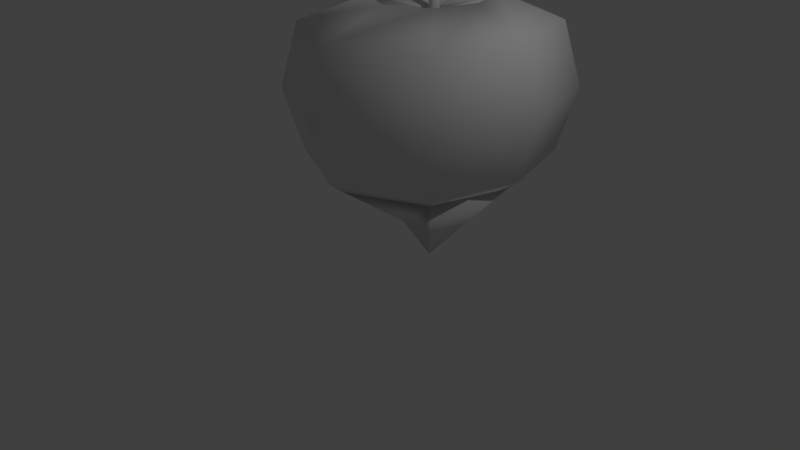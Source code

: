 # Source: Apple.blend  (saved by Blender 2.75.0; exported with 4.5.12 LTS)
import bpy
from mathutils import Matrix  # noqa: F401  (used for matrix-valued properties, if any)

bpy.ops.wm.read_factory_settings(use_empty=True)
scene = bpy.context.scene
scene.name = 'Scene'

# ---- collections
col_collection_1 = bpy.data.collections.new('Collection 1'); scene.collection.children.link(col_collection_1)
col_collection_5 = bpy.data.collections.new('Collection 5'); scene.collection.children.link(col_collection_5)

# ---- materials (node trees are filled in below, after node groups)
mat_material = bpy.data.materials.new('Material')
mat_material.alpha_threshold = 0.0
mat_material.use_transparent_shadow = False
mat_material.roughness = 0.5

# ---- material node trees

# ---- world
world_world = bpy.data.worlds.new('World'); scene.world = world_world
world_world.color = (0.05088, 0.05088, 0.05088)
world_world.use_sun_shadow = False
world_world.sun_shadow_jitter_overblur = 0.0
world_world.cycles.sampling_method = 'MANUAL'
world_world.cycles.sample_map_resolution = 256

# ---- cameras
cam_camera = bpy.data.cameras.new('Camera')
cam_camera.clip_end = 100.0
cam_camera.lens = 35.0
cam_camera.sensor_width = 32.0
cam_camera.sensor_height = 18.0
cam_camera.ortho_scale = 7.314
cam_camera.dof.focus_distance = 0.0
cam_camera.dof.aperture_fstop = 128.0

# ---- lights
light_lamp = bpy.data.lights.new('Lamp', 'POINT')
light_lamp.transmission_factor = 0.0
light_lamp.cutoff_distance = 30.0
light_lamp.energy = 100.0
light_lamp.shadow_buffer_clip_start = 1.001
light_lamp.shadow_soft_size = 0.1
light_lamp.shadow_maximum_resolution = 0.006
light_lamp.use_absolute_resolution = True
light_lamp.cycles.use_multiple_importance_sampling = False

# ---- meshes
me_cube_001 = bpy.data.meshes.new('Cube.001')
me_cube_001.from_pydata([(-1.0, -1.0, -1.0), (-0.5472, -0.5075, 1.068), (-1.0, 1.0, -1.0), (-0.5472, 0.5889, 1.068), (1.0, -1.0, -1.0), (0.5492, -0.5075, 1.068), (1.0, 1.0, -1.0), (0.5492, 0.5889, 1.068), (-1.118, 1.118, -0.8685), (-1.124, -1.124, 0.7692), (-1.124, 1.124, 0.7692), (1.124, 1.124, 0.7692), (1.124, -1.124, 0.7692), (1.118, 1.118, -0.8685), (1.118, -1.118, -0.8685), (-1.118, -1.118, -0.8685), (0.001013, 0.8327, 1.068), (0.0, 1.445, -1.0), (0.0, 1.624, 0.7692), (0.001013, -0.7513, 1.068), (0.0, -1.445, -1.0), (0.0, -1.624, 0.7692), (0.0, -1.615, -0.8685), (0.0, 1.615, -0.8685), (-0.7117, 0.04073, 1.068), (-1.3, 0.0, -1.0), (0.7137, 0.04073, 1.068), (1.3, 0.0, -1.0), (-1.462, 0.0, 0.7692), (1.453, 0.0, -0.8685), (1.462, 0.0, 0.7692), (-1.453, 0.0, -0.8685), (-0.7125, 0.03913, 1.062), (-1.291, -1.291, -0.04966), (-1.291, 1.291, -0.04966), (1.291, 1.291, -0.04966), (1.291, -1.291, -0.04966), (0.0, 1.865, -0.04966), (0.0, -1.865, -0.04966), (-1.678, 0.0, -0.04966), (1.678, 0.0, -0.04966), (-1.3, 0.0, -1.0), (-1.0, -1.0, -1.0), (0.0, 1.445, -1.0), (-1.0, 1.0, -1.0), (1.3, 0.0, -1.0), (1.0, 1.0, -1.0), (0.0, -1.445, -1.0), (1.0, -1.0, -1.0), (-0.4176, 6.189e-09, -1.723), (-0.3212, -0.3212, -1.723), (-1.698e-09, 0.4641, -1.723), (-0.3212, 0.3212, -2.055), (0.4176, 6.189e-09, -1.723), (0.3212, 0.3212, -1.723), (-1.698e-09, -0.4641, -1.725), (0.3212, -0.3212, -2.125), (-1.698e-09, 6.189e-09, -1.481), (-0.7125, 0.03913, 1.062), (-0.5472, 0.5889, 1.068), (0.001013, 0.8327, 1.068), (0.5492, 0.5889, 1.068), (0.7129, 0.03913, 1.062), (0.5484, -0.5091, 1.062), (0.0001691, -0.7529, 1.062), (-0.548, -0.5091, 1.062), (-0.7125, 0.03913, 1.062), (-0.548, 0.5873, 1.062), (0.0001691, 0.8311, 1.062), (0.5484, 0.5873, 1.062), (0.7129, 0.03913, 1.062), (0.5484, -0.5091, 1.062), (0.0001691, -0.7529, 1.062), (-0.548, -0.5091, 1.062), (-0.7125, 0.03913, 1.062), (-0.548, 0.5873, 1.062), (0.0001691, 0.8311, 1.062), (0.5484, 0.5873, 1.062), (0.7129, 0.03913, 1.062), (0.5484, -0.5091, 1.062), (0.0001691, -0.7529, 1.062), (-0.548, -0.5091, 1.062), (-0.548, 0.5873, 1.062), (0.0001691, 0.8311, 1.062), (0.5484, 0.5873, 1.062), (0.7129, 0.03913, 1.062), (0.5484, -0.5091, 1.062), (0.0001691, -0.7529, 1.062), (-0.548, -0.5091, 1.062), (-0.5472, 0.5889, 1.068), (0.5492, 0.5889, 1.068), (0.001013, 0.8327, 1.068), (-0.5472, 0.5889, 1.068), (0.001013, 0.8327, 1.068), (0.5492, 0.5889, 1.068), (-0.7125, 0.03913, 1.062), (-0.548, 0.5873, 1.062), (0.0001691, 0.8311, 1.062), (0.5484, 0.5873, 1.062), (0.7129, 0.03913, 1.062), (0.5484, -0.5091, 1.062), (0.0001691, -0.7529, 1.062), (-0.548, -0.5091, 1.062), (-0.5472, 0.5889, 1.068), (0.5492, 0.5889, 1.068), (0.001013, 0.8327, 1.068), (-0.5472, 0.5889, 1.068), (0.001013, 0.8327, 1.068), (0.5492, 0.5889, 1.068), (-0.7125, 0.03913, 1.062), (-0.548, 0.5873, 1.062), (0.0001691, 0.8311, 1.062), (0.5484, 0.5873, 1.062), (0.7129, 0.03913, 1.062), (0.5484, -0.5091, 1.062), (0.0001691, -0.7529, 1.062), (-0.548, -0.5091, 1.062), (-0.07519, 0.04067, 0.5472), (-0.05761, 0.09925, 0.5472), (0.0009771, 0.1253, 0.5472), (0.05956, 0.09925, 0.5472), (0.07714, 0.04067, 0.5472), (0.05956, -0.01792, 0.5472), (0.0009771, -0.04397, 0.5472), (-0.05761, -0.01792, 0.5472), (0.000537, 0.03983, 0.3136), (-0.7125, 0.03913, 1.066), (-0.548, 0.5873, 1.066), (0.0001691, 0.8311, 1.066), (0.5484, 0.5873, 1.066), (0.7129, 0.03913, 1.066), (0.5484, -0.5091, 1.066), (0.0001691, -0.7529, 1.066), (-0.548, -0.5091, 1.066), (-0.111, 0.1527, 0.9211), (-0.1447, 0.0407, 0.9211), (-0.03159, 0.04068, 0.2272), (0.113, -0.07133, 0.9211), (0.1466, 0.0407, 0.9211), (0.03356, 0.04068, 0.2272), (-0.02407, 0.06574, 0.2272), (0.0009845, 0.07688, 0.2272), (0.02604, 0.06574, 0.2272), (0.02604, 0.01562, 0.2272), (0.0009845, 0.00448, 0.2272), (-0.02407, 0.01562, 0.2272), (-0.111, -0.07133, 0.9211), (0.0009955, 0.2026, 0.9211), (0.0009955, -0.1212, 0.9211), (0.113, 0.1527, 0.9211)], [], [(31, 8, 2, 25), (23, 13, 6, 17), (29, 14, 4, 27), (22, 15, 0, 20), (6, 27, 45, 46), (26, 7, 61, 62), (19, 1, 9, 21), (26, 5, 12, 30), (16, 7, 11, 18), (24, 3, 10, 28), (38, 33, 15, 22), (40, 36, 14, 29), (37, 35, 13, 23), (39, 34, 8, 31), (34, 37, 23, 8), (36, 38, 22, 14), (3, 16, 18, 10), (5, 19, 21, 12), (3, 24, 58, 59), (25, 2, 44, 41), (14, 22, 20, 4), (8, 23, 17, 2), (4, 20, 47, 48), (33, 39, 31, 15), (35, 40, 29, 13), (1, 24, 28, 9), (7, 26, 30, 11), (5, 26, 62, 63), (27, 4, 48, 45), (13, 29, 27, 6), (15, 31, 25, 0), (11, 30, 40, 35), (9, 28, 39, 33), (12, 21, 38, 36), (10, 18, 37, 34), (28, 10, 34, 39), (18, 11, 35, 37), (30, 12, 36, 40), (21, 9, 33, 38), (42, 41, 49, 50), (46, 45, 53, 54), (43, 46, 54, 51), (47, 42, 50, 55), (20, 0, 42, 47), (0, 25, 41, 42), (2, 17, 43, 44), (17, 6, 46, 43), (57, 51, 54, 53), (49, 52, 51, 57), (50, 49, 57, 55), (55, 57, 53, 56), (41, 44, 52, 49), (48, 47, 55, 56), (44, 43, 51, 52), (45, 48, 56, 53), (62, 61, 69, 70), (61, 60, 68, 69), (65, 64, 72, 73), (60, 59, 67, 68), (1, 19, 64, 65), (24, 1, 65, 58), (19, 5, 63, 64), (73, 72, 80, 81), (68, 67, 75, 76), (32, 73, 81, 66), (67, 32, 66, 75), (64, 63, 71, 72), (63, 62, 70, 71), (59, 58, 32, 67), (58, 65, 73, 32), (66, 81, 88, 74), (75, 66, 74, 82), (79, 78, 85, 86), (80, 79, 86, 87), (69, 68, 76, 77), (70, 69, 77, 78), (72, 71, 79, 80), (71, 70, 78, 79), (76, 75, 82, 83), (81, 80, 87, 88), (77, 76, 83, 84), (78, 77, 84, 85), (86, 85, 99, 100), (61, 7, 90, 94), (59, 60, 93, 92), (84, 83, 97, 98), (85, 84, 98, 99), (82, 74, 95, 96), (16, 3, 89, 91), (74, 88, 102, 95), (3, 59, 92, 89), (7, 16, 91, 90), (87, 86, 100, 101), (83, 82, 96, 97), (60, 61, 94, 93), (88, 87, 101, 102), (90, 91, 105, 104), (96, 95, 109, 110), (95, 102, 116, 109), (94, 90, 104, 108), (101, 100, 114, 115), (92, 93, 107, 106), (97, 96, 110, 111), (93, 94, 108, 107), (89, 92, 106, 103), (102, 101, 115, 116), (91, 89, 103, 105), (100, 99, 113, 114), (98, 97, 111, 112), (99, 98, 112, 113), (105, 103, 106, 107), (104, 105, 107, 108), (124, 117, 136, 145), (122, 123, 144, 143), (116, 115, 132, 133), (118, 119, 141, 140), (125, 119, 118, 117), (121, 120, 119, 125), (122, 121, 125, 123), (123, 125, 117, 124), (114, 113, 130, 131), (112, 111, 128, 129), (113, 112, 129, 130), (123, 124, 145, 144), (110, 109, 126, 127), (109, 116, 133, 126), (121, 122, 143, 139), (115, 114, 131, 132), (119, 120, 142, 141), (120, 121, 139, 142), (111, 110, 127, 128), (117, 118, 140, 136), (147, 134, 140, 141), (135, 146, 145, 136), (134, 135, 136, 140), (137, 138, 139, 143), (146, 148, 144, 145), (149, 147, 141, 142), (138, 149, 142, 139), (148, 137, 143, 144), (132, 131, 137, 148), (130, 129, 149, 138), (129, 128, 147, 149), (133, 132, 148, 146), (131, 130, 138, 137), (127, 126, 135, 134), (126, 133, 146, 135), (128, 127, 134, 147)])
me_cube_001.polygons.foreach_set('use_smooth', [True] * 148)
me_cube_001.materials.append(mat_material)
me_cube_001.use_remesh_preserve_volume = False
me_cube_001.use_remesh_preserve_attributes = False
me_cube_001.use_mirror_vertex_groups = False
me_cube_001.update()
me_cylinder = bpy.data.meshes.new('Cylinder')
me_cylinder.from_pydata([(0.0, 1.0, -1.0), (0.0, 1.0, 11.74), (0.1951, 0.9808, -1.0), (0.1951, 0.9808, 11.74), (0.3827, 0.9239, -1.0), (0.3827, 0.9239, 11.74), (0.5556, 0.8315, -1.0), (0.5556, 0.8315, 11.74), (0.7071, 0.7071, -1.0), (0.7071, 0.7071, 11.74), (0.8315, 0.5556, -1.0), (0.8315, 0.5556, 11.74), (0.9239, 0.3827, -1.0), (0.9239, 0.3827, 11.74), (0.9808, 0.1951, -1.0), (0.9808, 0.1951, 11.74), (1.0, 7.55e-08, -1.0), (1.0, 7.55e-08, 11.74), (0.9808, -0.1951, -1.0), (0.9808, -0.1951, 11.74), (0.9239, -0.3827, -1.0), (0.9239, -0.3827, 11.74), (0.8315, -0.5556, -1.0), (0.8315, -0.5556, 11.74), (0.7071, -0.7071, -1.0), (0.7071, -0.7071, 11.74), (0.5556, -0.8315, -1.0), (0.5556, -0.8315, 11.74), (0.3827, -0.9239, -1.0), (0.3827, -0.9239, 11.74), (0.1951, -0.9808, -1.0), (0.1951, -0.9808, 11.74), (-3.258e-07, -1.0, -1.0), (-3.258e-07, -1.0, 11.74), (-0.1951, -0.9808, -1.0), (-0.1951, -0.9808, 11.74), (-0.3827, -0.9239, -1.0), (-0.3827, -0.9239, 11.74), (-0.5556, -0.8315, -1.0), (-0.5556, -0.8315, 10.89), (-0.7071, -0.7071, -1.0), (-0.7071, -0.7071, 10.89), (-0.8315, -0.5556, -1.0), (-0.8315, -0.5556, 11.74), (-0.9239, -0.3827, -1.0), (-0.9239, -0.3827, 11.74), (-0.9808, -0.1951, -1.0), (-0.9808, -0.1951, 11.74), (-1.0, 9.656e-07, -1.0), (-1.0, 9.656e-07, 11.74), (-0.9808, 0.1951, -1.0), (-0.9808, 0.1951, 11.74), (-0.9239, 0.3827, -1.0), (-0.9239, 0.3827, 11.74), (-0.8315, 0.5556, -1.0), (-0.8315, 0.5556, 11.74), (-0.7071, 0.7071, -1.0), (-0.7071, 0.7071, 11.74), (-0.5556, 0.8315, -1.0), (-0.5556, 0.8315, 11.74), (-0.3827, 0.9239, -1.0), (-0.3827, 0.9239, 11.74), (-0.1951, 0.9808, -1.0), (-0.1951, 0.9808, 11.74), (6.085, 0.9808, 21.67), (5.89, 1.0, 21.67), (6.273, 0.9239, 21.67), (6.446, 0.8315, 21.67), (6.597, 0.7071, 21.67), (6.722, 0.5556, 21.67), (6.814, 0.3827, 21.67), (6.871, 0.1951, 21.67), (6.89, 7.55e-08, 21.67), (6.871, -0.1951, 21.67), (6.814, -0.3827, 21.67), (6.722, -0.5556, 21.67), (6.597, -0.7071, 21.67), (6.446, -0.8315, 21.67), (6.273, -0.9239, 21.67), (6.085, -0.9808, 21.67), (5.89, -1.0, 21.67), (5.695, -0.9808, 21.67), (5.508, -0.9239, 21.67), (5.335, -0.8315, 20.82), (5.183, -0.7071, 20.82), (5.059, -0.5556, 21.67), (4.966, -0.3827, 21.67), (4.909, -0.1951, 21.67), (4.89, 9.656e-07, 21.67), (4.909, 0.1951, 21.67), (4.966, 0.3827, 21.67), (5.059, 0.5556, 21.67), (5.183, 0.7071, 21.67), (5.335, 0.8315, 21.67), (5.508, 0.9239, 21.67), (5.695, 0.9808, 21.67), (6.085, 0.9808, 21.67), (5.89, 1.0, 21.67), (6.273, 0.9239, 21.67), (6.446, 0.8315, 21.67), (6.597, 0.7071, 21.67), (6.722, 0.5556, 21.67), (6.814, 0.3827, 21.67), (6.871, 0.1951, 21.67), (6.89, 7.55e-08, 21.67), (6.871, -0.1951, 21.67), (6.814, -0.3827, 21.67), (6.722, -0.5556, 21.67), (6.597, -0.7071, 21.67), (6.446, -0.8315, 21.67), (6.273, -0.9239, 21.67), (6.085, -0.9808, 21.67), (5.89, -1.0, 21.67), (5.695, -0.9808, 21.67), (5.508, -0.9239, 21.67), (5.335, -0.8315, 21.67), (5.183, -0.7071, 21.67), (5.059, -0.5556, 21.67), (4.966, -0.3827, 21.67), (4.909, -0.1951, 21.67), (4.89, 9.656e-07, 21.67), (4.909, 0.1951, 21.67), (4.966, 0.3827, 21.67), (5.059, 0.5556, 21.67), (5.183, 0.7071, 21.67), (5.335, 0.8315, 21.67), (5.508, 0.9239, 21.67), (5.695, 0.9808, 21.67)], [], [(0, 1, 3, 2), (2, 3, 5, 4), (4, 5, 7, 6), (6, 7, 9, 8), (8, 9, 11, 10), (10, 11, 13, 12), (12, 13, 15, 14), (14, 15, 17, 16), (16, 17, 19, 18), (18, 19, 21, 20), (20, 21, 23, 22), (22, 23, 25, 24), (24, 25, 27, 26), (26, 27, 29, 28), (28, 29, 31, 30), (30, 31, 33, 32), (32, 33, 35, 34), (34, 35, 37, 36), (36, 37, 39, 38), (38, 39, 41, 40), (40, 41, 43, 42), (42, 43, 45, 44), (44, 45, 47, 46), (46, 47, 49, 48), (48, 49, 51, 50), (50, 51, 53, 52), (52, 53, 55, 54), (54, 55, 57, 56), (56, 57, 59, 58), (58, 59, 61, 60), (5, 3, 64, 66), (62, 63, 1, 0), (60, 61, 63, 62), (0, 2, 4, 6, 8, 10, 12, 14, 16, 18, 20, 22, 24, 26, 28, 30, 32, 34, 36, 38, 40, 42, 44, 46, 48, 50, 52, 54, 56, 58, 60, 62), (68, 67, 99, 100), (23, 21, 74, 75), (41, 39, 83, 84), (59, 57, 92, 93), (15, 13, 70, 71), (33, 31, 79, 80), (51, 49, 88, 89), (7, 5, 66, 67), (25, 23, 75, 76), (43, 41, 84, 85), (61, 59, 93, 94), (17, 15, 71, 72), (35, 33, 80, 81), (53, 51, 89, 90), (9, 7, 67, 68), (27, 25, 76, 77), (45, 43, 85, 86), (63, 61, 94, 95), (19, 17, 72, 73), (37, 35, 81, 82), (55, 53, 90, 91), (11, 9, 68, 69), (29, 27, 77, 78), (47, 45, 86, 87), (3, 1, 65, 64), (1, 63, 95, 65), (21, 19, 73, 74), (39, 37, 82, 83), (57, 55, 91, 92), (13, 11, 69, 70), (31, 29, 78, 79), (49, 47, 87, 88), (96, 97, 127, 126, 125, 124, 123, 122, 121, 120, 119, 118, 117, 116, 115, 114, 113, 112, 111, 110, 109, 108, 107, 106, 105, 104, 103, 102, 101, 100, 99, 98), (95, 94, 126, 127), (82, 81, 113, 114), (69, 68, 100, 101), (65, 95, 127, 97), (83, 82, 114, 115), (70, 69, 101, 102), (84, 83, 115, 116), (71, 70, 102, 103), (85, 84, 116, 117), (72, 71, 103, 104), (86, 85, 117, 118), (73, 72, 104, 105), (87, 86, 118, 119), (74, 73, 105, 106), (88, 87, 119, 120), (75, 74, 106, 107), (89, 88, 120, 121), (76, 75, 107, 108), (90, 89, 121, 122), (77, 76, 108, 109), (91, 90, 122, 123), (78, 77, 109, 110), (64, 65, 97, 96), (92, 91, 123, 124), (79, 78, 110, 111), (66, 64, 96, 98), (93, 92, 124, 125), (80, 79, 111, 112), (67, 66, 98, 99), (94, 93, 125, 126), (81, 80, 112, 113)])
me_cylinder.use_remesh_preserve_volume = False
me_cylinder.use_remesh_preserve_attributes = False
me_cylinder.use_mirror_vertex_groups = False
me_cylinder.update()

# ---- objects
ob_cube = bpy.data.objects.new('Cube', me_cube_001)
ob_lamp = bpy.data.objects.new('Lamp', light_lamp)
ob_camera = bpy.data.objects.new('Camera', cam_camera)
ob_cylinder = bpy.data.objects.new('Cylinder', me_cylinder)

# ---- transforms, parenting, visibility, modifiers, constraints
ob_cube.location = (0.1836, 0.825, 2.134)
ob_cube.lineart.crease_threshold = 0.0
_m = ob_cube.modifiers.new('Multires', 'MULTIRES')
_m.uv_smooth = 'PRESERVE_CORNERS'
_m.quality = 3
_m.levels = 2
_m.sculpt_levels = 2
_m.render_levels = 2
_m.show_only_control_edges = False
ob_lamp.location = (4.076, 1.005, 5.904)
ob_lamp.rotation_euler = (0.6503, 0.05522, 1.866)
ob_lamp.lock_rotations_4d = False
ob_lamp.empty_display_type = 'ARROWS'
ob_lamp.color = (0.0, 0.0, 0.0, 0.0)
ob_lamp.lineart.crease_threshold = 0.0
ob_camera.location = (7.481, -6.508, 5.344)
ob_camera.rotation_euler = (1.109, 0.01082, 0.8149)
ob_camera.lock_rotations_4d = False
ob_camera.empty_display_type = 'ARROWS'
ob_camera.color = (0.0, 0.0, 0.0, 0.0)
ob_camera.display_type = 'WIRE'
ob_camera.lineart.crease_threshold = 0.0
ob_cylinder.location = (0.2028, 0.8696, 2.667)
ob_cylinder.scale = (0.06423, 0.06423, 0.06423)
ob_cylinder.lineart.crease_threshold = 0.0

# ---- collection membership
col_collection_1.objects.link(ob_cube)
col_collection_1.objects.link(ob_lamp)
col_collection_1.objects.link(ob_camera)
col_collection_5.objects.link(ob_cylinder)

# ---- scene / render settings (as saved in the file)
scene.camera = ob_camera
scene.frame_start = 1; scene.frame_end = 250; scene.frame_set(2)
scene.render.engine = 'BLENDER_EEVEE_NEXT'
scene.render.resolution_percentage = 50
scene.render.dither_intensity = 0.0
scene.cycles.use_denoising = False
scene.cycles.samples = 10
scene.cycles.sampling_pattern = 'TABULATED_SOBOL'
scene.cycles.light_sampling_threshold = 0.0
scene.cycles.use_adaptive_sampling = False
scene.cycles.use_light_tree = False
scene.cycles.blur_glossy = 0.0
scene.cycles.pixel_filter_type = 'GAUSSIAN'
scene.cycles.sample_clamp_indirect = 0.0
scene.view_settings.view_transform = 'Standard'
bpy.context.view_layer.update()
